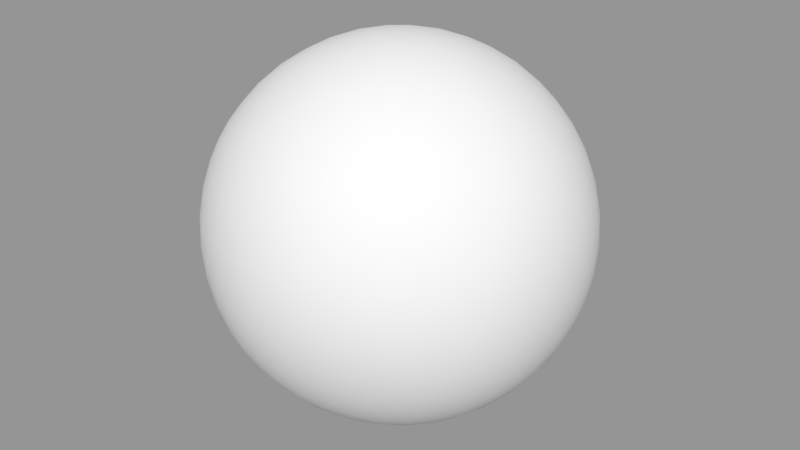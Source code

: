 # Source: sphere_inverted.blend  (saved by Blender 2.78.0; exported with 4.5.12 LTS)
import bpy
from mathutils import Matrix  # noqa: F401  (used for matrix-valued properties, if any)

bpy.ops.wm.read_factory_settings(use_empty=True)
scene = bpy.context.scene
scene.name = 'Scene'

# ---- collections
col_collection_1 = bpy.data.collections.new('Collection 1'); scene.collection.children.link(col_collection_1)

# ---- meshes
me_icosphere = bpy.data.meshes.new('Icosphere')
me_icosphere.from_pydata([(6.557e-08, 0.0, -0.9964), (0.721, -0.5238, -0.4456), (-0.2754, -0.8476, -0.4456), (-0.8912, 3.725e-09, -0.4456), (-0.2754, 0.8476, -0.4456), (0.721, 0.5238, -0.4456), (0.2754, -0.8476, 0.4456), (-0.721, -0.5238, 0.4456), (-0.721, 0.5238, 0.4456), (0.2754, 0.8476, 0.4456), (0.8912, -3.725e-09, 0.4456), (-6.594e-08, 0.0, 0.9964), (-0.2575, -0.7927, -0.5446), (-0.2323, -0.7148, -0.6518), (-0.1999, -0.6153, -0.7551), (-0.1615, -0.4971, -0.8457), (-0.1193, -0.3671, -0.9164), (-0.07629, -0.2348, -0.9638), (-0.03535, -0.1088, -0.989), (0.09255, -0.06724, -0.989), (0.1997, -0.1451, -0.9638), (0.3123, -0.2269, -0.9164), (0.4228, -0.3072, -0.8457), (0.5234, -0.3803, -0.7551), (0.6081, -0.4418, -0.6518), (0.6743, -0.4899, -0.5446), (0.6389, -0.5987, -0.4739), (0.5318, -0.6766, -0.4993), (0.4042, -0.7474, -0.5165), (0.2613, -0.8043, -0.5227), (0.1124, -0.8422, -0.5165), (-0.03253, -0.8599, -0.4993), (-0.165, -0.8599, -0.4739), (0.7668, 0.4226, -0.4739), (0.8078, 0.2967, -0.4993), (0.8357, 0.1534, -0.5165), (0.8457, -5.16e-08, -0.5227), (0.8357, -0.1534, -0.5165), (0.8078, -0.2967, -0.4993), (0.7668, -0.4226, -0.4739), (0.09255, 0.06724, -0.989), (0.1997, 0.1451, -0.9638), (0.3123, 0.2269, -0.9164), (0.4228, 0.3072, -0.8457), (0.5234, 0.3803, -0.7551), (0.6081, 0.4418, -0.6518), (0.6743, 0.4899, -0.5446), (-0.8334, -1.18e-08, -0.5446), (-0.7516, -4.843e-08, -0.6518), (-0.647, -8.941e-08, -0.7551), (-0.5227, -1.304e-07, -0.8457), (-0.386, -1.627e-07, -0.9164), (-0.2469, -1.819e-07, -0.9638), (-0.1144, -9.562e-08, -0.989), (-0.3719, -0.7927, -0.4739), (-0.4791, -0.7148, -0.4993), (-0.5859, -0.6153, -0.5165), (-0.6842, -0.4971, -0.5227), (-0.7663, -0.3671, -0.5165), (-0.8279, -0.2348, -0.4993), (-0.8688, -0.1088, -0.4739), (-0.2575, 0.7927, -0.5446), (-0.2323, 0.7148, -0.6518), (-0.1999, 0.6153, -0.7551), (-0.1615, 0.4971, -0.8457), (-0.1193, 0.3671, -0.9164), (-0.07629, 0.2348, -0.9638), (-0.03535, 0.1088, -0.989), (-0.8688, 0.1088, -0.4739), (-0.8279, 0.2348, -0.4993), (-0.7663, 0.3671, -0.5165), (-0.6842, 0.4971, -0.5227), (-0.5859, 0.6153, -0.5165), (-0.4791, 0.7148, -0.4993), (-0.3719, 0.7927, -0.4739), (-0.165, 0.8599, -0.4739), (-0.03253, 0.8599, -0.4993), (0.1124, 0.8422, -0.5165), (0.2613, 0.8043, -0.5227), (0.4042, 0.7474, -0.5165), (0.5318, 0.6766, -0.4993), (0.6389, 0.5987, -0.4739), (0.926, -0.06724, 0.3595), (0.9513, -0.1451, 0.2524), (0.9593, -0.2269, 0.1305), (0.9455, -0.3072, -4.104e-07), (0.9094, -0.3803, -0.1305), (0.855, -0.4418, -0.2524), (0.7887, -0.4899, -0.3595), (0.7887, 0.4899, -0.3595), (0.855, 0.4418, -0.2524), (0.9094, 0.3803, -0.1305), (0.9455, 0.3072, -2.666e-08), (0.9593, 0.2269, 0.1305), (0.9513, 0.1451, 0.2524), (0.926, 0.06724, 0.3595), (0.2222, -0.9014, 0.3595), (0.156, -0.9496, 0.2524), (0.08065, -0.9824, 0.1305), (-8.105e-09, -0.9941, -8.634e-08), (-0.08065, -0.9824, -0.1305), (-0.156, -0.9496, -0.2524), (-0.2222, -0.9014, -0.3595), (0.7096, -0.5987, -0.3595), (0.6844, -0.6766, -0.2524), (0.6427, -0.7474, -0.1305), (0.5843, -0.8043, -1.67e-07), (0.5122, -0.8422, 0.1305), (0.432, -0.8599, 0.2524), (0.3501, -0.8599, 0.3595), (-0.7887, -0.4899, 0.3595), (-0.855, -0.4418, 0.2524), (-0.9094, -0.3803, 0.1305), (-0.9455, -0.3072, 2.589e-07), (-0.9593, -0.2269, -0.1305), (-0.9513, -0.1451, -0.2524), (-0.926, -0.06724, -0.3595), (-0.3501, -0.8599, -0.3595), (-0.432, -0.8599, -0.2524), (-0.5122, -0.8422, -0.1305), (-0.5843, -0.8043, -9.745e-08), (-0.6427, -0.7474, 0.1305), (-0.6844, -0.6766, 0.2524), (-0.7096, -0.5987, 0.3595), (-0.7096, 0.5987, 0.3595), (-0.6844, 0.6766, 0.2524), (-0.6427, 0.7474, 0.1305), (-0.5843, 0.8043, -6.274e-08), (-0.5122, 0.8422, -0.1305), (-0.432, 0.8599, -0.2524), (-0.3501, 0.8599, -0.3595), (-0.926, 0.06724, -0.3595), (-0.9513, 0.1451, -0.2524), (-0.9593, 0.2269, -0.1305), (-0.9455, 0.3072, 2.797e-08), (-0.9094, 0.3803, 0.1305), (-0.855, 0.4418, 0.2524), (-0.7887, 0.4899, 0.3595), (0.3501, 0.8599, 0.3595), (0.432, 0.8599, 0.2524), (0.5122, 0.8422, 0.1305), (0.5843, 0.8043, 1.829e-09), (0.6427, 0.7474, -0.1305), (0.6844, 0.6766, -0.2524), (0.7096, 0.5987, -0.3595), (-0.2222, 0.9014, -0.3595), (-0.156, 0.9496, -0.2524), (-0.08065, 0.9824, -0.1305), (9.006e-08, 0.9941, -5.398e-08), (0.08065, 0.9824, 0.1305), (0.156, 0.9496, 0.2524), (0.2222, 0.9014, 0.3595), (0.8688, -0.1088, 0.4739), (0.8279, -0.2348, 0.4993), (0.7663, -0.3671, 0.5165), (0.6842, -0.4971, 0.5227), (0.5859, -0.6153, 0.5165), (0.4791, -0.7148, 0.4993), (0.3719, -0.7927, 0.4739), (0.165, -0.8599, 0.4739), (0.03253, -0.8599, 0.4993), (-0.1124, -0.8422, 0.5165), (-0.2613, -0.8043, 0.5227), (-0.4042, -0.7474, 0.5165), (-0.5318, -0.6766, 0.4993), (-0.6389, -0.5987, 0.4739), (-0.7668, -0.4226, 0.4739), (-0.8078, -0.2967, 0.4993), (-0.8357, -0.1534, 0.5165), (-0.8457, 1.186e-08, 0.5227), (-0.8357, 0.1534, 0.5165), (-0.8078, 0.2967, 0.4993), (-0.7668, 0.4226, 0.4739), (-0.6389, 0.5987, 0.4739), (-0.5318, 0.6766, 0.4993), (-0.4042, 0.7474, 0.5165), (-0.2613, 0.8043, 0.5227), (-0.1124, 0.8422, 0.5165), (0.03253, 0.8599, 0.4993), (0.165, 0.8599, 0.4739), (0.3719, 0.7927, 0.4739), (0.4791, 0.7148, 0.4993), (0.5859, 0.6153, 0.5165), (0.6842, 0.4971, 0.5227), (0.7663, 0.3671, 0.5165), (0.8279, 0.2348, 0.4993), (0.8688, 0.1088, 0.4739), (0.03535, -0.1088, 0.989), (0.07629, -0.2348, 0.9638), (0.1193, -0.3671, 0.9164), (0.1615, -0.4971, 0.8457), (0.1999, -0.6153, 0.7551), (0.2323, -0.7148, 0.6518), (0.2575, -0.7927, 0.5446), (0.8334, -2.484e-09, 0.5446), (0.7516, -1.242e-09, 0.6518), (0.647, -1.242e-09, 0.7551), (0.5227, 1.242e-09, 0.8457), (0.386, 1.242e-09, 0.9164), (0.2469, 0.0, 0.9638), (0.1144, 6.209e-10, 0.989), (-0.09255, -0.06724, 0.989), (-0.1997, -0.1451, 0.9638), (-0.3123, -0.2269, 0.9164), (-0.4228, -0.3072, 0.8457), (-0.5234, -0.3803, 0.7551), (-0.6081, -0.4418, 0.6518), (-0.6743, -0.4899, 0.5446), (-0.09255, 0.06724, 0.989), (-0.1997, 0.1451, 0.9638), (-0.3123, 0.2269, 0.9164), (-0.4228, 0.3072, 0.8457), (-0.5234, 0.3803, 0.7551), (-0.6081, 0.4418, 0.6518), (-0.6743, 0.4899, 0.5446), (0.03535, 0.1088, 0.989), (0.07629, 0.2348, 0.9638), (0.1193, 0.3671, 0.9164), (0.1615, 0.4971, 0.8457), (0.1999, 0.6153, 0.7551), (0.2323, 0.7148, 0.6518), (0.2575, 0.7927, 0.5446), (0.167, 0.1214, 0.9733), (0.3065, 0.1271, 0.9373), (0.2156, 0.2522, 0.9373), (0.4489, 0.1303, 0.8771), (0.3603, 0.2618, 0.8882), (0.2627, 0.3867, 0.8771), (0.5837, 0.1303, 0.7938), (0.5033, 0.2652, 0.8143), (0.4078, 0.3967, 0.8143), (0.3043, 0.5149, 0.7938), (0.7012, 0.1271, 0.6933), (0.6333, 0.2618, 0.7195), (0.546, 0.3967, 0.7289), (0.4447, 0.5214, 0.7195), (0.3376, 0.6276, 0.6933), (0.7959, 0.1214, 0.5847), (0.7419, 0.2523, 0.612), (0.667, 0.3867, 0.6272), (0.5739, 0.5149, 0.6272), (0.4692, 0.6276, 0.612), (0.3614, 0.7194, 0.5847), (-0.0638, 0.1964, 0.9733), (-0.02618, 0.3308, 0.9373), (-0.1733, 0.283, 0.9373), (0.01478, 0.4672, 0.8771), (-0.1376, 0.4236, 0.8882), (-0.2866, 0.3693, 0.8771), (0.05642, 0.5954, 0.7938), (-0.09673, 0.5606, 0.8143), (-0.2513, 0.5104, 0.8143), (-0.3956, 0.4485, 0.7938), (0.09579, 0.7062, 0.6933), (-0.0533, 0.6832, 0.7195), (-0.2086, 0.6419, 0.7289), (-0.3585, 0.584, 0.7195), (-0.4926, 0.515, 0.6933), (0.1305, 0.7944, 0.5847), (-0.01065, 0.7835, 0.612), (-0.1616, 0.7538, 0.6272), (-0.3123, 0.7049, 0.6272), (-0.4519, 0.6401, 0.612), (-0.5725, 0.566, 0.5847), (-0.2065, -1.242e-09, 0.9733), (-0.3227, 0.07733, 0.9373), (-0.3227, -0.07733, 0.9373), (-0.4398, 0.1584, 0.8771), (-0.4454, -1.032e-08, 0.8882), (-0.4398, -0.1584, 0.8771), (-0.5488, 0.2377, 0.7938), (-0.5631, 0.08125, 0.8143), (-0.5631, -0.08125, 0.8143), (-0.5488, -0.2377, 0.7938), (-0.642, 0.3093, 0.6933), (-0.6662, 0.1604, 0.7195), (-0.6749, -1.452e-08, 0.7289), (-0.6662, -0.1604, 0.7195), (-0.642, -0.3093, 0.6933), (-0.7152, 0.3696, 0.5847), (-0.7485, 0.232, 0.612), (-0.7669, 0.07922, 0.6272), (-0.7669, -0.07922, 0.6272), (-0.7485, -0.232, 0.612), (-0.7152, -0.3696, 0.5847), (-0.0638, -0.1964, 0.9733), (-0.1733, -0.283, 0.9373), (-0.02618, -0.3308, 0.9373), (-0.2866, -0.3693, 0.8771), (-0.1376, -0.4236, 0.8882), (0.01478, -0.4672, 0.8771), (-0.3956, -0.4485, 0.7938), (-0.2513, -0.5104, 0.8143), (-0.09673, -0.5606, 0.8143), (0.05642, -0.5954, 0.7938), (-0.4926, -0.515, 0.6933), (-0.3585, -0.584, 0.7195), (-0.2086, -0.6419, 0.7289), (-0.0533, -0.6832, 0.7195), (0.09579, -0.7062, 0.6933), (-0.5725, -0.566, 0.5847), (-0.4519, -0.6401, 0.612), (-0.3123, -0.7049, 0.6272), (-0.1616, -0.7538, 0.6272), (-0.01065, -0.7835, 0.612), (0.1305, -0.7944, 0.5847), (0.167, -0.1214, 0.9733), (0.2156, -0.2522, 0.9373), (0.3065, -0.1271, 0.9373), (0.2627, -0.3867, 0.8771), (0.3603, -0.2618, 0.8882), (0.4489, -0.1303, 0.8771), (0.3043, -0.5149, 0.7938), (0.4078, -0.3967, 0.8143), (0.5033, -0.2652, 0.8143), (0.5837, -0.1303, 0.7938), (0.3376, -0.6276, 0.6933), (0.4447, -0.5214, 0.7195), (0.546, -0.3967, 0.7289), (0.6333, -0.2618, 0.7195), (0.7012, -0.1271, 0.6933), (0.3614, -0.7194, 0.5847), (0.4692, -0.6276, 0.612), (0.5739, -0.5149, 0.6272), (0.667, -0.3867, 0.6272), (0.7419, -0.2523, 0.612), (0.7959, -0.1214, 0.5847), (0.8991, 0.1964, 0.3782), (0.9158, 0.283, 0.2642), (0.85, 0.3308, 0.3958), (0.9126, 0.3693, 0.1359), (0.856, 0.4236, 0.2741), (0.7779, 0.4672, 0.4055), (0.8869, 0.4485, 0.001129), (0.8407, 0.5104, 0.1394), (0.7716, 0.5606, 0.2777), (0.6847, 0.5954, 0.4055), (0.8404, 0.515, -0.1305), (0.8039, 0.584, 0.001171), (0.7452, 0.6419, 0.1394), (0.6674, 0.6832, 0.2741), (0.5773, 0.7062, 0.3958), (0.779, 0.566, -0.2506), (0.7495, 0.6401, -0.1305), (0.7006, 0.7049, 0.001129), (0.6333, 0.7538, 0.1359), (0.5522, 0.7835, 0.2642), (0.4646, 0.7944, 0.3782), (0.09108, 0.9158, 0.3782), (0.01383, 0.9584, 0.2642), (-0.05196, 0.9107, 0.3958), (-0.06921, 0.9821, 0.1359), (-0.1384, 0.945, 0.2741), (-0.204, 0.8842, 0.4055), (-0.1525, 0.9821, 0.001128), (-0.2256, 0.9573, 0.1394), (-0.2947, 0.9071, 0.2777), (-0.3547, 0.8352, 0.4055), (-0.2301, 0.9585, -0.1305), (-0.307, 0.945, 0.001171), (-0.3802, 0.9071, 0.1394), (-0.4435, 0.8458, 0.2741), (-0.4932, 0.7673, 0.3958), (-0.2976, 0.9158, -0.2506), (-0.3772, 0.9107, -0.1305), (-0.4539, 0.8842, 0.001128), (-0.5213, 0.8352, 0.1359), (-0.5746, 0.7673, 0.2642), (-0.612, 0.6873, 0.3782), (-0.8428, 0.3696, 0.3782), (-0.9073, 0.3093, 0.2642), (-0.8821, 0.232, 0.3958), (-0.9554, 0.2377, 0.1359), (-0.9415, 0.1604, 0.2741), (-0.9039, 0.07922, 0.4055), (-0.9812, 0.1584, 0.001129), (-0.9802, 0.08125, 0.1394), (-0.9538, -9.729e-08, 0.2777), (-0.9039, -0.07922, 0.4055), (-0.9826, 0.07733, -0.1305), (-0.9936, -3.766e-07, 0.001172), (-0.9802, -0.08125, 0.1394), (-0.9415, -0.1604, 0.2741), (-0.8821, -0.232, 0.3958), (-0.9629, -2.756e-07, -0.2506), (-0.9826, -0.07733, -0.1305), (-0.9812, -0.1584, 0.00113), (-0.9554, -0.2377, 0.1359), (-0.9073, -0.3093, 0.2642), (-0.8428, -0.3696, 0.3782), (-0.612, -0.6873, 0.3782), (-0.5746, -0.7673, 0.2642), (-0.4932, -0.7673, 0.3958), (-0.5213, -0.8352, 0.1359), (-0.4435, -0.8458, 0.2741), (-0.3547, -0.8352, 0.4055), (-0.4539, -0.8842, 0.001128), (-0.3802, -0.9071, 0.1394), (-0.2947, -0.9071, 0.2777), (-0.204, -0.8842, 0.4055), (-0.3772, -0.9107, -0.1305), (-0.307, -0.945, 0.00117), (-0.2256, -0.9573, 0.1394), (-0.1384, -0.945, 0.2741), (-0.05196, -0.9107, 0.3958), (-0.2976, -0.9158, -0.2506), (-0.2301, -0.9585, -0.1305), (-0.1525, -0.9821, 0.001128), (-0.06922, -0.9821, 0.1359), (0.01383, -0.9584, 0.2642), (0.09108, -0.9158, 0.3782), (0.4646, -0.7944, 0.3782), (0.5522, -0.7835, 0.2642), (0.5773, -0.7062, 0.3958), (0.6333, -0.7538, 0.1359), (0.6674, -0.6832, 0.2741), (0.6847, -0.5954, 0.4055), (0.7006, -0.7049, 0.001128), (0.7452, -0.6419, 0.1394), (0.7716, -0.5606, 0.2777), (0.7779, -0.4672, 0.4055), (0.7495, -0.6401, -0.1305), (0.8039, -0.584, 0.001169), (0.8407, -0.5104, 0.1394), (0.856, -0.4236, 0.2741), (0.85, -0.3308, 0.3958), (0.779, -0.566, -0.2506), (0.8404, -0.515, -0.1305), (0.8869, -0.4485, 0.001127), (0.9126, -0.3693, 0.1359), (0.9158, -0.283, 0.2642), (0.8991, -0.1964, 0.3782), (0.2976, 0.9158, 0.2506), (0.3772, 0.9107, 0.1305), (0.2301, 0.9585, 0.1305), (0.4539, 0.8842, -0.001129), (0.307, 0.945, -0.001171), (0.1525, 0.9821, -0.001129), (0.5213, 0.8352, -0.1359), (0.3802, 0.9071, -0.1394), (0.2256, 0.9573, -0.1394), (0.06922, 0.9821, -0.1359), (0.5746, 0.7673, -0.2642), (0.4435, 0.8458, -0.2741), (0.2947, 0.9071, -0.2777), (0.1384, 0.945, -0.2741), (-0.01383, 0.9584, -0.2642), (0.612, 0.6873, -0.3782), (0.4932, 0.7673, -0.3958), (0.3547, 0.8352, -0.4055), (0.204, 0.8842, -0.4055), (0.05196, 0.9107, -0.3958), (-0.09108, 0.9158, -0.3782), (-0.779, 0.566, 0.2506), (-0.7495, 0.6401, 0.1305), (-0.8404, 0.515, 0.1305), (-0.7006, 0.7049, -0.001129), (-0.8039, 0.584, -0.001171), (-0.8869, 0.4485, -0.001129), (-0.6333, 0.7538, -0.1359), (-0.7452, 0.6419, -0.1394), (-0.8407, 0.5104, -0.1394), (-0.9126, 0.3693, -0.1359), (-0.5522, 0.7835, -0.2642), (-0.6674, 0.6832, -0.2741), (-0.7716, 0.5606, -0.2777), (-0.856, 0.4236, -0.2741), (-0.9158, 0.283, -0.2642), (-0.4646, 0.7944, -0.3782), (-0.5773, 0.7062, -0.3958), (-0.6847, 0.5954, -0.4055), (-0.7779, 0.4672, -0.4055), (-0.85, 0.3308, -0.3958), (-0.8991, 0.1964, -0.3782), (-0.779, -0.566, 0.2506), (-0.8404, -0.515, 0.1305), (-0.7495, -0.6401, 0.1305), (-0.8869, -0.4485, -0.001129), (-0.8039, -0.584, -0.001171), (-0.7006, -0.7049, -0.001129), (-0.9126, -0.3693, -0.1359), (-0.8407, -0.5104, -0.1394), (-0.7452, -0.6419, -0.1394), (-0.6333, -0.7538, -0.1359), (-0.9158, -0.283, -0.2642), (-0.856, -0.4236, -0.2741), (-0.7716, -0.5606, -0.2777), (-0.6674, -0.6832, -0.2741), (-0.5522, -0.7835, -0.2642), (-0.8991, -0.1964, -0.3782), (-0.85, -0.3308, -0.3958), (-0.7779, -0.4672, -0.4055), (-0.6847, -0.5954, -0.4055), (-0.5773, -0.7062, -0.3958), (-0.4646, -0.7944, -0.3782), (0.2976, -0.9158, 0.2506), (0.2301, -0.9585, 0.1305), (0.3772, -0.9107, 0.1305), (0.1525, -0.9821, -0.001129), (0.307, -0.945, -0.001171), (0.4539, -0.8842, -0.001129), (0.06922, -0.9821, -0.1359), (0.2256, -0.9573, -0.1394), (0.3802, -0.9071, -0.1394), (0.5213, -0.8352, -0.1359), (-0.01383, -0.9584, -0.2642), (0.1384, -0.945, -0.2741), (0.2947, -0.9071, -0.2777), (0.4435, -0.8458, -0.2741), (0.5746, -0.7673, -0.2642), (-0.09108, -0.9158, -0.3782), (0.05196, -0.9107, -0.3958), (0.204, -0.8842, -0.4055), (0.3547, -0.8352, -0.4055), (0.4932, -0.7673, -0.3958), (0.612, -0.6873, -0.3782), (0.9629, -1.064e-08, 0.2506), (0.9826, -0.07733, 0.1305), (0.9826, 0.07733, 0.1305), (0.9812, -0.1584, -0.001129), (0.9936, -1.404e-08, -0.001171), (0.9812, 0.1584, -0.001129), (0.9554, -0.2377, -0.1359), (0.9802, -0.08125, -0.1394), (0.9802, 0.08125, -0.1394), (0.9554, 0.2377, -0.1359), (0.9073, -0.3093, -0.2642), (0.9415, -0.1604, -0.2741), (0.9538, -2.159e-08, -0.2777), (0.9415, 0.1604, -0.2741), (0.9073, 0.3093, -0.2642), (0.8428, -0.3696, -0.3782), (0.8821, -0.232, -0.3958), (0.9039, -0.07922, -0.4055), (0.9039, 0.07922, -0.4055), (0.8821, 0.232, -0.3958), (0.8428, 0.3696, -0.3782), (0.5725, 0.566, -0.5847), (0.4926, 0.515, -0.6933), (0.4519, 0.6401, -0.612), (0.3956, 0.4485, -0.7938), (0.3585, 0.584, -0.7195), (0.3123, 0.7049, -0.6272), (0.2866, 0.3693, -0.8771), (0.2513, 0.5104, -0.8143), (0.2086, 0.6419, -0.7289), (0.1616, 0.7538, -0.6272), (0.1733, 0.283, -0.9373), (0.1376, 0.4236, -0.8882), (0.09673, 0.5606, -0.8143), (0.0533, 0.6832, -0.7195), (0.01065, 0.7835, -0.612), (0.0638, 0.1964, -0.9733), (0.02618, 0.3308, -0.9373), (-0.01478, 0.4672, -0.8771), (-0.05642, 0.5954, -0.7938), (-0.09579, 0.7062, -0.6933), (-0.1305, 0.7944, -0.5847), (-0.3614, 0.7194, -0.5847), (-0.3376, 0.6276, -0.6933), (-0.4692, 0.6276, -0.612), (-0.3043, 0.5149, -0.7938), (-0.4447, 0.5214, -0.7195), (-0.5739, 0.5149, -0.6272), (-0.2627, 0.3867, -0.8771), (-0.4078, 0.3967, -0.8143), (-0.546, 0.3967, -0.7289), (-0.667, 0.3867, -0.6272), (-0.2156, 0.2522, -0.9373), (-0.3603, 0.2618, -0.8882), (-0.5033, 0.2652, -0.8143), (-0.6333, 0.2618, -0.7195), (-0.7419, 0.2522, -0.612), (-0.167, 0.1214, -0.9733), (-0.3065, 0.1271, -0.9373), (-0.4489, 0.1303, -0.8771), (-0.5837, 0.1303, -0.7938), (-0.7012, 0.1271, -0.6933), (-0.7959, 0.1214, -0.5847), (-0.7959, -0.1214, -0.5847), (-0.7012, -0.1271, -0.6933), (-0.7419, -0.2522, -0.612), (-0.5837, -0.1303, -0.7938), (-0.6333, -0.2618, -0.7195), (-0.667, -0.3867, -0.6272), (-0.4489, -0.1303, -0.8771), (-0.5033, -0.2652, -0.8143), (-0.546, -0.3967, -0.7289), (-0.5739, -0.5149, -0.6272), (-0.3065, -0.1271, -0.9373), (-0.3603, -0.2618, -0.8882), (-0.4078, -0.3967, -0.8143), (-0.4447, -0.5214, -0.7195), (-0.4692, -0.6276, -0.612), (-0.167, -0.1214, -0.9733), (-0.2156, -0.2523, -0.9373), (-0.2627, -0.3867, -0.8771), (-0.3043, -0.5149, -0.7938), (-0.3376, -0.6276, -0.6933), (-0.3614, -0.7194, -0.5847), (0.7152, 0.3696, -0.5847), (0.7485, 0.232, -0.612), (0.642, 0.3093, -0.6933), (0.7669, 0.07922, -0.6272), (0.6662, 0.1604, -0.7195), (0.5488, 0.2377, -0.7938), (0.7669, -0.07922, -0.6272), (0.6749, -4.72e-07, -0.7289), (0.5631, 0.08125, -0.8143), (0.4398, 0.1584, -0.8771), (0.7485, -0.232, -0.612), (0.6662, -0.1604, -0.7195), (0.5631, -0.08125, -0.8143), (0.4454, -7.272e-07, -0.8882), (0.3227, 0.07733, -0.9373), (0.7152, -0.3696, -0.5847), (0.642, -0.3093, -0.6933), (0.5488, -0.2377, -0.7938), (0.4398, -0.1584, -0.8771), (0.3227, -0.07733, -0.9373), (0.2065, -3.996e-07, -0.9733), (-0.1305, -0.7944, -0.5847), (-0.09579, -0.7062, -0.6933), (0.01065, -0.7835, -0.612), (-0.05642, -0.5954, -0.7938), (0.0533, -0.6832, -0.7195), (0.1616, -0.7538, -0.6272), (-0.01478, -0.4672, -0.8771), (0.09673, -0.5606, -0.8143), (0.2086, -0.6419, -0.7289), (0.3123, -0.7049, -0.6272), (0.02618, -0.3308, -0.9373), (0.1376, -0.4236, -0.8882), (0.2513, -0.5104, -0.8143), (0.3585, -0.584, -0.7195), (0.4519, -0.6401, -0.612), (0.0638, -0.1964, -0.9733), (0.1733, -0.283, -0.9373), (0.2866, -0.3693, -0.8771), (0.3956, -0.4485, -0.7938), (0.4926, -0.515, -0.6933), (0.5725, -0.566, -0.5847)], [], [(0, 18, 19), (1, 39, 25), (0, 53, 18), (0, 67, 53), (0, 40, 67), (1, 88, 39), (2, 102, 32), (3, 116, 60), (4, 130, 74), (5, 144, 81), (1, 103, 88), (2, 117, 102), (3, 131, 116), (4, 145, 130), (5, 89, 144), (6, 193, 158), (7, 207, 165), (8, 214, 172), (9, 221, 179), (10, 194, 186), (200, 11, 215), (199, 200, 222), (198, 199, 223), (197, 198, 225), (196, 197, 228), (195, 196, 232), (194, 195, 237), (200, 215, 222), (222, 215, 216), (199, 222, 223), (223, 222, 224), (222, 216, 224), (224, 216, 217), (198, 223, 225), (225, 223, 226), (223, 224, 226), (226, 224, 227), (224, 217, 227), (227, 217, 218), (197, 225, 228), (228, 225, 229), (225, 226, 229), (229, 226, 230), (226, 227, 230), (230, 227, 231), (227, 218, 231), (231, 218, 219), (196, 228, 232), (232, 228, 233), (228, 229, 233), (233, 229, 234), (229, 230, 234), (234, 230, 235), (230, 231, 235), (235, 231, 236), (231, 219, 236), (236, 219, 220), (195, 232, 237), (237, 232, 238), (232, 233, 238), (238, 233, 239), (233, 234, 239), (239, 234, 240), (234, 235, 240), (240, 235, 241), (235, 236, 241), (241, 236, 242), (236, 220, 242), (242, 220, 221), (194, 237, 186), (186, 237, 185), (237, 238, 185), (185, 238, 184), (238, 239, 184), (184, 239, 183), (239, 240, 183), (183, 240, 182), (240, 241, 182), (182, 241, 181), (241, 242, 181), (181, 242, 180), (242, 221, 180), (180, 221, 9), (215, 11, 208), (216, 215, 243), (217, 216, 244), (218, 217, 246), (219, 218, 249), (220, 219, 253), (221, 220, 258), (215, 208, 243), (243, 208, 209), (216, 243, 244), (244, 243, 245), (243, 209, 245), (245, 209, 210), (217, 244, 246), (246, 244, 247), (244, 245, 247), (247, 245, 248), (245, 210, 248), (248, 210, 211), (218, 246, 249), (249, 246, 250), (246, 247, 250), (250, 247, 251), (247, 248, 251), (251, 248, 252), (248, 211, 252), (252, 211, 212), (219, 249, 253), (253, 249, 254), (249, 250, 254), (254, 250, 255), (250, 251, 255), (255, 251, 256), (251, 252, 256), (256, 252, 257), (252, 212, 257), (257, 212, 213), (220, 253, 258), (258, 253, 259), (253, 254, 259), (259, 254, 260), (254, 255, 260), (260, 255, 261), (255, 256, 261), (261, 256, 262), (256, 257, 262), (262, 257, 263), (257, 213, 263), (263, 213, 214), (221, 258, 179), (179, 258, 178), (258, 259, 178), (178, 259, 177), (259, 260, 177), (177, 260, 176), (260, 261, 176), (176, 261, 175), (261, 262, 175), (175, 262, 174), (262, 263, 174), (174, 263, 173), (263, 214, 173), (173, 214, 8), (208, 11, 201), (209, 208, 264), (210, 209, 265), (211, 210, 267), (212, 211, 270), (213, 212, 274), (214, 213, 279), (208, 201, 264), (264, 201, 202), (209, 264, 265), (265, 264, 266), (264, 202, 266), (266, 202, 203), (210, 265, 267), (267, 265, 268), (265, 266, 268), (268, 266, 269), (266, 203, 269), (269, 203, 204), (211, 267, 270), (270, 267, 271), (267, 268, 271), (271, 268, 272), (268, 269, 272), (272, 269, 273), (269, 204, 273), (273, 204, 205), (212, 270, 274), (274, 270, 275), (270, 271, 275), (275, 271, 276), (271, 272, 276), (276, 272, 277), (272, 273, 277), (277, 273, 278), (273, 205, 278), (278, 205, 206), (213, 274, 279), (279, 274, 280), (274, 275, 280), (280, 275, 281), (275, 276, 281), (281, 276, 282), (276, 277, 282), (282, 277, 283), (277, 278, 283), (283, 278, 284), (278, 206, 284), (284, 206, 207), (214, 279, 172), (172, 279, 171), (279, 280, 171), (171, 280, 170), (280, 281, 170), (170, 281, 169), (281, 282, 169), (169, 282, 168), (282, 283, 168), (168, 283, 167), (283, 284, 167), (167, 284, 166), (284, 207, 166), (166, 207, 7), (201, 11, 187), (202, 201, 285), (203, 202, 286), (204, 203, 288), (205, 204, 291), (206, 205, 295), (207, 206, 300), (201, 187, 285), (285, 187, 188), (202, 285, 286), (286, 285, 287), (285, 188, 287), (287, 188, 189), (203, 286, 288), (288, 286, 289), (286, 287, 289), (289, 287, 290), (287, 189, 290), (290, 189, 190), (204, 288, 291), (291, 288, 292), (288, 289, 292), (292, 289, 293), (289, 290, 293), (293, 290, 294), (290, 190, 294), (294, 190, 191), (205, 291, 295), (295, 291, 296), (291, 292, 296), (296, 292, 297), (292, 293, 297), (297, 293, 298), (293, 294, 298), (298, 294, 299), (294, 191, 299), (299, 191, 192), (206, 295, 300), (300, 295, 301), (295, 296, 301), (301, 296, 302), (296, 297, 302), (302, 297, 303), (297, 298, 303), (303, 298, 304), (298, 299, 304), (304, 299, 305), (299, 192, 305), (305, 192, 193), (207, 300, 165), (165, 300, 164), (300, 301, 164), (164, 301, 163), (301, 302, 163), (163, 302, 162), (302, 303, 162), (162, 303, 161), (303, 304, 161), (161, 304, 160), (304, 305, 160), (160, 305, 159), (305, 193, 159), (159, 193, 6), (187, 11, 200), (188, 187, 306), (189, 188, 307), (190, 189, 309), (191, 190, 312), (192, 191, 316), (193, 192, 321), (187, 200, 306), (306, 200, 199), (188, 306, 307), (307, 306, 308), (306, 199, 308), (308, 199, 198), (189, 307, 309), (309, 307, 310), (307, 308, 310), (310, 308, 311), (308, 198, 311), (311, 198, 197), (190, 309, 312), (312, 309, 313), (309, 310, 313), (313, 310, 314), (310, 311, 314), (314, 311, 315), (311, 197, 315), (315, 197, 196), (191, 312, 316), (316, 312, 317), (312, 313, 317), (317, 313, 318), (313, 314, 318), (318, 314, 319), (314, 315, 319), (319, 315, 320), (315, 196, 320), (320, 196, 195), (192, 316, 321), (321, 316, 322), (316, 317, 322), (322, 317, 323), (317, 318, 323), (323, 318, 324), (318, 319, 324), (324, 319, 325), (319, 320, 325), (325, 320, 326), (320, 195, 326), (326, 195, 194), (193, 321, 158), (158, 321, 157), (321, 322, 157), (157, 322, 156), (322, 323, 156), (156, 323, 155), (323, 324, 155), (155, 324, 154), (324, 325, 154), (154, 325, 153), (325, 326, 153), (153, 326, 152), (326, 194, 152), (152, 194, 10), (95, 10, 186), (94, 95, 327), (93, 94, 328), (92, 93, 330), (91, 92, 333), (90, 91, 337), (89, 90, 342), (95, 186, 327), (327, 186, 185), (94, 327, 328), (328, 327, 329), (327, 185, 329), (329, 185, 184), (93, 328, 330), (330, 328, 331), (328, 329, 331), (331, 329, 332), (329, 184, 332), (332, 184, 183), (92, 330, 333), (333, 330, 334), (330, 331, 334), (334, 331, 335), (331, 332, 335), (335, 332, 336), (332, 183, 336), (336, 183, 182), (91, 333, 337), (337, 333, 338), (333, 334, 338), (338, 334, 339), (334, 335, 339), (339, 335, 340), (335, 336, 340), (340, 336, 341), (336, 182, 341), (341, 182, 181), (90, 337, 342), (342, 337, 343), (337, 338, 343), (343, 338, 344), (338, 339, 344), (344, 339, 345), (339, 340, 345), (345, 340, 346), (340, 341, 346), (346, 341, 347), (341, 181, 347), (347, 181, 180), (89, 342, 144), (144, 342, 143), (342, 343, 143), (143, 343, 142), (343, 344, 142), (142, 344, 141), (344, 345, 141), (141, 345, 140), (345, 346, 140), (140, 346, 139), (346, 347, 139), (139, 347, 138), (347, 180, 138), (138, 180, 9), (151, 9, 179), (150, 151, 348), (149, 150, 349), (148, 149, 351), (147, 148, 354), (146, 147, 358), (145, 146, 363), (151, 179, 348), (348, 179, 178), (150, 348, 349), (349, 348, 350), (348, 178, 350), (350, 178, 177), (149, 349, 351), (351, 349, 352), (349, 350, 352), (352, 350, 353), (350, 177, 353), (353, 177, 176), (148, 351, 354), (354, 351, 355), (351, 352, 355), (355, 352, 356), (352, 353, 356), (356, 353, 357), (353, 176, 357), (357, 176, 175), (147, 354, 358), (358, 354, 359), (354, 355, 359), (359, 355, 360), (355, 356, 360), (360, 356, 361), (356, 357, 361), (361, 357, 362), (357, 175, 362), (362, 175, 174), (146, 358, 363), (363, 358, 364), (358, 359, 364), (364, 359, 365), (359, 360, 365), (365, 360, 366), (360, 361, 366), (366, 361, 367), (361, 362, 367), (367, 362, 368), (362, 174, 368), (368, 174, 173), (145, 363, 130), (130, 363, 129), (363, 364, 129), (129, 364, 128), (364, 365, 128), (128, 365, 127), (365, 366, 127), (127, 366, 126), (366, 367, 126), (126, 367, 125), (367, 368, 125), (125, 368, 124), (368, 173, 124), (124, 173, 8), (137, 8, 172), (136, 137, 369), (135, 136, 370), (134, 135, 372), (133, 134, 375), (132, 133, 379), (131, 132, 384), (137, 172, 369), (369, 172, 171), (136, 369, 370), (370, 369, 371), (369, 171, 371), (371, 171, 170), (135, 370, 372), (372, 370, 373), (370, 371, 373), (373, 371, 374), (371, 170, 374), (374, 170, 169), (134, 372, 375), (375, 372, 376), (372, 373, 376), (376, 373, 377), (373, 374, 377), (377, 374, 378), (374, 169, 378), (378, 169, 168), (133, 375, 379), (379, 375, 380), (375, 376, 380), (380, 376, 381), (376, 377, 381), (381, 377, 382), (377, 378, 382), (382, 378, 383), (378, 168, 383), (383, 168, 167), (132, 379, 384), (384, 379, 385), (379, 380, 385), (385, 380, 386), (380, 381, 386), (386, 381, 387), (381, 382, 387), (387, 382, 388), (382, 383, 388), (388, 383, 389), (383, 167, 389), (389, 167, 166), (131, 384, 116), (116, 384, 115), (384, 385, 115), (115, 385, 114), (385, 386, 114), (114, 386, 113), (386, 387, 113), (113, 387, 112), (387, 388, 112), (112, 388, 111), (388, 389, 111), (111, 389, 110), (389, 166, 110), (110, 166, 7), (123, 7, 165), (122, 123, 390), (121, 122, 391), (120, 121, 393), (119, 120, 396), (118, 119, 400), (117, 118, 405), (123, 165, 390), (390, 165, 164), (122, 390, 391), (391, 390, 392), (390, 164, 392), (392, 164, 163), (121, 391, 393), (393, 391, 394), (391, 392, 394), (394, 392, 395), (392, 163, 395), (395, 163, 162), (120, 393, 396), (396, 393, 397), (393, 394, 397), (397, 394, 398), (394, 395, 398), (398, 395, 399), (395, 162, 399), (399, 162, 161), (119, 396, 400), (400, 396, 401), (396, 397, 401), (401, 397, 402), (397, 398, 402), (402, 398, 403), (398, 399, 403), (403, 399, 404), (399, 161, 404), (404, 161, 160), (118, 400, 405), (405, 400, 406), (400, 401, 406), (406, 401, 407), (401, 402, 407), (407, 402, 408), (402, 403, 408), (408, 403, 409), (403, 404, 409), (409, 404, 410), (404, 160, 410), (410, 160, 159), (117, 405, 102), (102, 405, 101), (405, 406, 101), (101, 406, 100), (406, 407, 100), (100, 407, 99), (407, 408, 99), (99, 408, 98), (408, 409, 98), (98, 409, 97), (409, 410, 97), (97, 410, 96), (410, 159, 96), (96, 159, 6), (109, 6, 158), (108, 109, 411), (107, 108, 412), (106, 107, 414), (105, 106, 417), (104, 105, 421), (103, 104, 426), (109, 158, 411), (411, 158, 157), (108, 411, 412), (412, 411, 413), (411, 157, 413), (413, 157, 156), (107, 412, 414), (414, 412, 415), (412, 413, 415), (415, 413, 416), (413, 156, 416), (416, 156, 155), (106, 414, 417), (417, 414, 418), (414, 415, 418), (418, 415, 419), (415, 416, 419), (419, 416, 420), (416, 155, 420), (420, 155, 154), (105, 417, 421), (421, 417, 422), (417, 418, 422), (422, 418, 423), (418, 419, 423), (423, 419, 424), (419, 420, 424), (424, 420, 425), (420, 154, 425), (425, 154, 153), (104, 421, 426), (426, 421, 427), (421, 422, 427), (427, 422, 428), (422, 423, 428), (428, 423, 429), (423, 424, 429), (429, 424, 430), (424, 425, 430), (430, 425, 431), (425, 153, 431), (431, 153, 152), (103, 426, 88), (88, 426, 87), (426, 427, 87), (87, 427, 86), (427, 428, 86), (86, 428, 85), (428, 429, 85), (85, 429, 84), (429, 430, 84), (84, 430, 83), (430, 431, 83), (83, 431, 82), (431, 152, 82), (82, 152, 10), (138, 9, 151), (139, 138, 432), (140, 139, 433), (141, 140, 435), (142, 141, 438), (143, 142, 442), (144, 143, 447), (138, 151, 432), (432, 151, 150), (139, 432, 433), (433, 432, 434), (432, 150, 434), (434, 150, 149), (140, 433, 435), (435, 433, 436), (433, 434, 436), (436, 434, 437), (434, 149, 437), (437, 149, 148), (141, 435, 438), (438, 435, 439), (435, 436, 439), (439, 436, 440), (436, 437, 440), (440, 437, 441), (437, 148, 441), (441, 148, 147), (142, 438, 442), (442, 438, 443), (438, 439, 443), (443, 439, 444), (439, 440, 444), (444, 440, 445), (440, 441, 445), (445, 441, 446), (441, 147, 446), (446, 147, 146), (143, 442, 447), (447, 442, 448), (442, 443, 448), (448, 443, 449), (443, 444, 449), (449, 444, 450), (444, 445, 450), (450, 445, 451), (445, 446, 451), (451, 446, 452), (446, 146, 452), (452, 146, 145), (144, 447, 81), (81, 447, 80), (447, 448, 80), (80, 448, 79), (448, 449, 79), (79, 449, 78), (449, 450, 78), (78, 450, 77), (450, 451, 77), (77, 451, 76), (451, 452, 76), (76, 452, 75), (452, 145, 75), (75, 145, 4), (124, 8, 137), (125, 124, 453), (126, 125, 454), (127, 126, 456), (128, 127, 459), (129, 128, 463), (130, 129, 468), (124, 137, 453), (453, 137, 136), (125, 453, 454), (454, 453, 455), (453, 136, 455), (455, 136, 135), (126, 454, 456), (456, 454, 457), (454, 455, 457), (457, 455, 458), (455, 135, 458), (458, 135, 134), (127, 456, 459), (459, 456, 460), (456, 457, 460), (460, 457, 461), (457, 458, 461), (461, 458, 462), (458, 134, 462), (462, 134, 133), (128, 459, 463), (463, 459, 464), (459, 460, 464), (464, 460, 465), (460, 461, 465), (465, 461, 466), (461, 462, 466), (466, 462, 467), (462, 133, 467), (467, 133, 132), (129, 463, 468), (468, 463, 469), (463, 464, 469), (469, 464, 470), (464, 465, 470), (470, 465, 471), (465, 466, 471), (471, 466, 472), (466, 467, 472), (472, 467, 473), (467, 132, 473), (473, 132, 131), (130, 468, 74), (74, 468, 73), (468, 469, 73), (73, 469, 72), (469, 470, 72), (72, 470, 71), (470, 471, 71), (71, 471, 70), (471, 472, 70), (70, 472, 69), (472, 473, 69), (69, 473, 68), (473, 131, 68), (68, 131, 3), (110, 7, 123), (111, 110, 474), (112, 111, 475), (113, 112, 477), (114, 113, 480), (115, 114, 484), (116, 115, 489), (110, 123, 474), (474, 123, 122), (111, 474, 475), (475, 474, 476), (474, 122, 476), (476, 122, 121), (112, 475, 477), (477, 475, 478), (475, 476, 478), (478, 476, 479), (476, 121, 479), (479, 121, 120), (113, 477, 480), (480, 477, 481), (477, 478, 481), (481, 478, 482), (478, 479, 482), (482, 479, 483), (479, 120, 483), (483, 120, 119), (114, 480, 484), (484, 480, 485), (480, 481, 485), (485, 481, 486), (481, 482, 486), (486, 482, 487), (482, 483, 487), (487, 483, 488), (483, 119, 488), (488, 119, 118), (115, 484, 489), (489, 484, 490), (484, 485, 490), (490, 485, 491), (485, 486, 491), (491, 486, 492), (486, 487, 492), (492, 487, 493), (487, 488, 493), (493, 488, 494), (488, 118, 494), (494, 118, 117), (116, 489, 60), (60, 489, 59), (489, 490, 59), (59, 490, 58), (490, 491, 58), (58, 491, 57), (491, 492, 57), (57, 492, 56), (492, 493, 56), (56, 493, 55), (493, 494, 55), (55, 494, 54), (494, 117, 54), (54, 117, 2), (96, 6, 109), (97, 96, 495), (98, 97, 496), (99, 98, 498), (100, 99, 501), (101, 100, 505), (102, 101, 510), (96, 109, 495), (495, 109, 108), (97, 495, 496), (496, 495, 497), (495, 108, 497), (497, 108, 107), (98, 496, 498), (498, 496, 499), (496, 497, 499), (499, 497, 500), (497, 107, 500), (500, 107, 106), (99, 498, 501), (501, 498, 502), (498, 499, 502), (502, 499, 503), (499, 500, 503), (503, 500, 504), (500, 106, 504), (504, 106, 105), (100, 501, 505), (505, 501, 506), (501, 502, 506), (506, 502, 507), (502, 503, 507), (507, 503, 508), (503, 504, 508), (508, 504, 509), (504, 105, 509), (509, 105, 104), (101, 505, 510), (510, 505, 511), (505, 506, 511), (511, 506, 512), (506, 507, 512), (512, 507, 513), (507, 508, 513), (513, 508, 514), (508, 509, 514), (514, 509, 515), (509, 104, 515), (515, 104, 103), (102, 510, 32), (32, 510, 31), (510, 511, 31), (31, 511, 30), (511, 512, 30), (30, 512, 29), (512, 513, 29), (29, 513, 28), (513, 514, 28), (28, 514, 27), (514, 515, 27), (27, 515, 26), (515, 103, 26), (26, 103, 1), (82, 10, 95), (83, 82, 516), (84, 83, 517), (85, 84, 519), (86, 85, 522), (87, 86, 526), (88, 87, 531), (82, 95, 516), (516, 95, 94), (83, 516, 517), (517, 516, 518), (516, 94, 518), (518, 94, 93), (84, 517, 519), (519, 517, 520), (517, 518, 520), (520, 518, 521), (518, 93, 521), (521, 93, 92), (85, 519, 522), (522, 519, 523), (519, 520, 523), (523, 520, 524), (520, 521, 524), (524, 521, 525), (521, 92, 525), (525, 92, 91), (86, 522, 526), (526, 522, 527), (522, 523, 527), (527, 523, 528), (523, 524, 528), (528, 524, 529), (524, 525, 529), (529, 525, 530), (525, 91, 530), (530, 91, 90), (87, 526, 531), (531, 526, 532), (526, 527, 532), (532, 527, 533), (527, 528, 533), (533, 528, 534), (528, 529, 534), (534, 529, 535), (529, 530, 535), (535, 530, 536), (530, 90, 536), (536, 90, 89), (88, 531, 39), (39, 531, 38), (531, 532, 38), (38, 532, 37), (532, 533, 37), (37, 533, 36), (533, 534, 36), (36, 534, 35), (534, 535, 35), (35, 535, 34), (535, 536, 34), (34, 536, 33), (536, 89, 33), (33, 89, 5), (46, 5, 81), (45, 46, 537), (44, 45, 538), (43, 44, 540), (42, 43, 543), (41, 42, 547), (40, 41, 552), (46, 81, 537), (537, 81, 80), (45, 537, 538), (538, 537, 539), (537, 80, 539), (539, 80, 79), (44, 538, 540), (540, 538, 541), (538, 539, 541), (541, 539, 542), (539, 79, 542), (542, 79, 78), (43, 540, 543), (543, 540, 544), (540, 541, 544), (544, 541, 545), (541, 542, 545), (545, 542, 546), (542, 78, 546), (546, 78, 77), (42, 543, 547), (547, 543, 548), (543, 544, 548), (548, 544, 549), (544, 545, 549), (549, 545, 550), (545, 546, 550), (550, 546, 551), (546, 77, 551), (551, 77, 76), (41, 547, 552), (552, 547, 553), (547, 548, 553), (553, 548, 554), (548, 549, 554), (554, 549, 555), (549, 550, 555), (555, 550, 556), (550, 551, 556), (556, 551, 557), (551, 76, 557), (557, 76, 75), (40, 552, 67), (67, 552, 66), (552, 553, 66), (66, 553, 65), (553, 554, 65), (65, 554, 64), (554, 555, 64), (64, 555, 63), (555, 556, 63), (63, 556, 62), (556, 557, 62), (62, 557, 61), (557, 75, 61), (61, 75, 4), (61, 4, 74), (62, 61, 558), (63, 62, 559), (64, 63, 561), (65, 64, 564), (66, 65, 568), (67, 66, 573), (61, 74, 558), (558, 74, 73), (62, 558, 559), (559, 558, 560), (558, 73, 560), (560, 73, 72), (63, 559, 561), (561, 559, 562), (559, 560, 562), (562, 560, 563), (560, 72, 563), (563, 72, 71), (64, 561, 564), (564, 561, 565), (561, 562, 565), (565, 562, 566), (562, 563, 566), (566, 563, 567), (563, 71, 567), (567, 71, 70), (65, 564, 568), (568, 564, 569), (564, 565, 569), (569, 565, 570), (565, 566, 570), (570, 566, 571), (566, 567, 571), (571, 567, 572), (567, 70, 572), (572, 70, 69), (66, 568, 573), (573, 568, 574), (568, 569, 574), (574, 569, 575), (569, 570, 575), (575, 570, 576), (570, 571, 576), (576, 571, 577), (571, 572, 577), (577, 572, 578), (572, 69, 578), (578, 69, 68), (67, 573, 53), (53, 573, 52), (573, 574, 52), (52, 574, 51), (574, 575, 51), (51, 575, 50), (575, 576, 50), (50, 576, 49), (576, 577, 49), (49, 577, 48), (577, 578, 48), (48, 578, 47), (578, 68, 47), (47, 68, 3), (47, 3, 60), (48, 47, 579), (49, 48, 580), (50, 49, 582), (51, 50, 585), (52, 51, 589), (53, 52, 594), (47, 60, 579), (579, 60, 59), (48, 579, 580), (580, 579, 581), (579, 59, 581), (581, 59, 58), (49, 580, 582), (582, 580, 583), (580, 581, 583), (583, 581, 584), (581, 58, 584), (584, 58, 57), (50, 582, 585), (585, 582, 586), (582, 583, 586), (586, 583, 587), (583, 584, 587), (587, 584, 588), (584, 57, 588), (588, 57, 56), (51, 585, 589), (589, 585, 590), (585, 586, 590), (590, 586, 591), (586, 587, 591), (591, 587, 592), (587, 588, 592), (592, 588, 593), (588, 56, 593), (593, 56, 55), (52, 589, 594), (594, 589, 595), (589, 590, 595), (595, 590, 596), (590, 591, 596), (596, 591, 597), (591, 592, 597), (597, 592, 598), (592, 593, 598), (598, 593, 599), (593, 55, 599), (599, 55, 54), (53, 594, 18), (18, 594, 17), (594, 595, 17), (17, 595, 16), (595, 596, 16), (16, 596, 15), (596, 597, 15), (15, 597, 14), (597, 598, 14), (14, 598, 13), (598, 599, 13), (13, 599, 12), (599, 54, 12), (12, 54, 2), (33, 5, 46), (34, 33, 600), (35, 34, 601), (36, 35, 603), (37, 36, 606), (38, 37, 610), (39, 38, 615), (33, 46, 600), (600, 46, 45), (34, 600, 601), (601, 600, 602), (600, 45, 602), (602, 45, 44), (35, 601, 603), (603, 601, 604), (601, 602, 604), (604, 602, 605), (602, 44, 605), (605, 44, 43), (36, 603, 606), (606, 603, 607), (603, 604, 607), (607, 604, 608), (604, 605, 608), (608, 605, 609), (605, 43, 609), (609, 43, 42), (37, 606, 610), (610, 606, 611), (606, 607, 611), (611, 607, 612), (607, 608, 612), (612, 608, 613), (608, 609, 613), (613, 609, 614), (609, 42, 614), (614, 42, 41), (38, 610, 615), (615, 610, 616), (610, 611, 616), (616, 611, 617), (611, 612, 617), (617, 612, 618), (612, 613, 618), (618, 613, 619), (613, 614, 619), (619, 614, 620), (614, 41, 620), (620, 41, 40), (39, 615, 25), (25, 615, 24), (615, 616, 24), (24, 616, 23), (616, 617, 23), (23, 617, 22), (617, 618, 22), (22, 618, 21), (618, 619, 21), (21, 619, 20), (619, 620, 20), (20, 620, 19), (620, 40, 19), (19, 40, 0), (12, 2, 32), (13, 12, 621), (14, 13, 622), (15, 14, 624), (16, 15, 627), (17, 16, 631), (18, 17, 636), (12, 32, 621), (621, 32, 31), (13, 621, 622), (622, 621, 623), (621, 31, 623), (623, 31, 30), (14, 622, 624), (624, 622, 625), (622, 623, 625), (625, 623, 626), (623, 30, 626), (626, 30, 29), (15, 624, 627), (627, 624, 628), (624, 625, 628), (628, 625, 629), (625, 626, 629), (629, 626, 630), (626, 29, 630), (630, 29, 28), (16, 627, 631), (631, 627, 632), (627, 628, 632), (632, 628, 633), (628, 629, 633), (633, 629, 634), (629, 630, 634), (634, 630, 635), (630, 28, 635), (635, 28, 27), (17, 631, 636), (636, 631, 637), (631, 632, 637), (637, 632, 638), (632, 633, 638), (638, 633, 639), (633, 634, 639), (639, 634, 640), (634, 635, 640), (640, 635, 641), (635, 27, 641), (641, 27, 26), (18, 636, 19), (19, 636, 20), (636, 637, 20), (20, 637, 21), (637, 638, 21), (21, 638, 22), (638, 639, 22), (22, 639, 23), (639, 640, 23), (23, 640, 24), (640, 641, 24), (24, 641, 25), (641, 26, 25), (25, 26, 1)])
me_icosphere.polygons.foreach_set('use_smooth', [True] * 1280)
me_icosphere.use_remesh_preserve_volume = False
me_icosphere.use_remesh_preserve_attributes = False
me_icosphere.use_mirror_vertex_groups = False
me_icosphere.update()

# ---- objects
ob_icosphere = bpy.data.objects.new('Icosphere', me_icosphere)

# ---- transforms, parenting, visibility, modifiers, constraints
ob_icosphere.location = (0.0, 0.0, 0.0)
ob_icosphere.lineart.crease_threshold = 0.0

# ---- collection membership
col_collection_1.objects.link(ob_icosphere)

# ---- scene / render settings (as saved in the file)
scene.frame_start = 1; scene.frame_end = 250; scene.frame_set(1)
scene.render.engine = 'BLENDER_EEVEE_NEXT'
scene.render.resolution_percentage = 50
scene.render.dither_intensity = 0.0
scene.cycles.use_denoising = False
scene.cycles.samples = 128
scene.cycles.sampling_pattern = 'TABULATED_SOBOL'
scene.cycles.light_sampling_threshold = 0.0
scene.cycles.use_adaptive_sampling = False
scene.cycles.use_light_tree = False
scene.cycles.blur_glossy = 0.0
scene.cycles.sample_clamp_indirect = 0.0
scene.view_settings.view_transform = 'Standard'
bpy.context.view_layer.update()

# ---- added for rendering (the .blend has no active camera and no usable light): camera, sun + grey world if the file has none
cam_auto = bpy.data.cameras.new('AutoCamera')
cam_auto.lens = 50.0
cam_auto.sensor_width = 36.0
cam_auto.clip_end = 1000.0
ob_auto_camera = bpy.data.objects.new('AutoCamera', cam_auto)
scene.collection.objects.link(ob_auto_camera)
ob_auto_camera.location = (3.18821, -3.82585, 2.55057)
ob_auto_camera.rotation_euler = (1.09748, -7.21219e-08, 0.694738)
scene.camera = ob_auto_camera
light_auto_sun = bpy.data.lights.new('AutoSun', 'SUN')
light_auto_sun.energy = 3.0
light_auto_sun.angle = 0.0523599
ob_auto_sun = bpy.data.objects.new('AutoSun', light_auto_sun)
scene.collection.objects.link(ob_auto_sun)
ob_auto_sun.rotation_euler = (0.872665, 0.174533, 0.523599)
if scene.world is None:
    world_auto = bpy.data.worlds.new('AutoWorld')
    world_auto.color = (0.3, 0.3, 0.3)
    scene.world = world_auto
bpy.context.view_layer.update()
